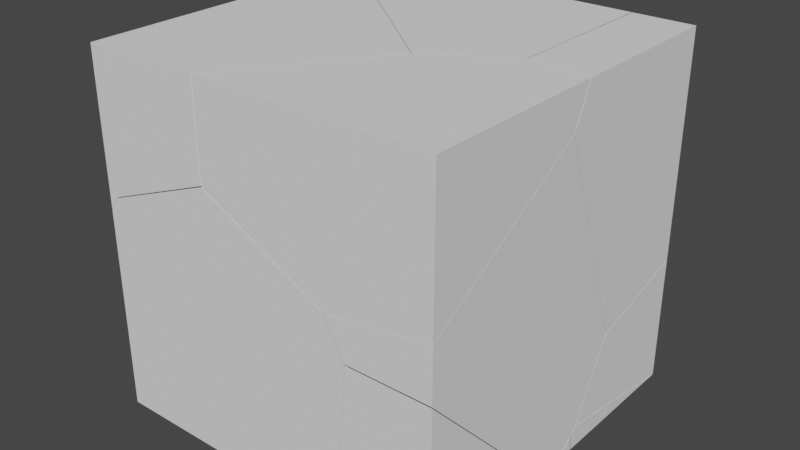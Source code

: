 # Source: DestroyedPlayer.blend  (saved by Blender 2.91.10; exported with 4.5.12 LTS)
import bpy
from mathutils import Matrix  # noqa: F401  (used for matrix-valued properties, if any)

bpy.ops.wm.read_factory_settings(use_empty=True)
scene = bpy.context.scene
scene.name = 'Scene'

# ---- collections
col_collection = bpy.data.collections.new('Collection'); scene.collection.children.link(col_collection)

# ---- world
world_world = bpy.data.worlds.new('World'); scene.world = world_world
world_world.use_nodes = True; world_world.node_tree.nodes.clear()
_N = world_world.node_tree.nodes; _L = world_world.node_tree.links
n0 = _N.new('ShaderNodeOutputWorld'); n0.name = 'World Output'; n0.location = (300, 300)
n1 = _N.new('ShaderNodeBackground'); n1.name = 'Background'; n1.location = (10, 300)
n1.inputs[0].default_value = (0.05088, 0.05088, 0.05088, 1.0)
_L.new(n1.outputs[0], n0.inputs[0])
n0.is_active_output = True
world_world.color = (0.05088, 0.05088, 0.05088)
world_world.use_sun_shadow = False
world_world.sun_shadow_jitter_overblur = 0.0

# ---- meshes
me_cube_cell_024 = bpy.data.meshes.new('Cube_cell.024')
me_cube_cell_024.from_pydata([(-0.146, -0.06029, 0.002289), (0.04487, -0.2439, -0.1307), (-0.08627, -0.1419, 0.06438), (-0.1647, 0.1604, -0.01715), (-0.1453, 0.1604, -0.03366), (-0.009129, 0.1604, 0.1458), (-0.02397, 0.1604, 0.1303), (0.02058, 0.1604, 0.1451), (0.07284, 0.1604, -0.2174), (0.07284, 0.1604, 0.1435), (0.07284, -0.1408, 0.06089), (0.07284, -0.207, -0.06279), (0.07284, -0.08141, -0.1797), (0.07284, -0.2548, -0.1524), (0.07284, 0.007355, 0.1017), (-0.1453, 0.1604, -0.03366), (-0.1647, 0.1604, -0.01715), (-0.02397, 0.1604, 0.1303), (-0.009129, 0.1604, 0.1458), (0.02058, 0.1604, 0.1451), (0.07284, 0.1604, 0.1435), (0.07284, 0.1604, -0.2174), (0.07284, -0.1408, 0.06089), (0.07284, -0.207, -0.06279), (0.07284, -0.2548, -0.1524), (0.07284, -0.08141, -0.1797), (0.07284, 0.007355, 0.1017)], [], [(1, 2, 0), (15, 16, 17, 18, 19, 20, 21), (22, 23, 24, 25, 21, 20, 26), (0, 6, 3), (6, 0, 2, 5), (14, 7, 5, 2, 10), (7, 14, 9), (1, 12, 13), (4, 8, 12, 1), (4, 1, 0, 3), (11, 10, 2, 1), (1, 13, 11)])
_k = set([(3, 4), (3, 6), (4, 8), (5, 6), (5, 7), (7, 9), (8, 12), (9, 14), (10, 11), (10, 14), (11, 13), (12, 13), (15, 16), (15, 21), (16, 17), (17, 18), (18, 19), (19, 20), (20, 26), (21, 25), (22, 23), (22, 26), (23, 24), (24, 25)])
me_cube_cell_024.attributes.new('sharp_edge', 'BOOLEAN', 'EDGE').data.foreach_set('value', [ (min(e.vertices), max(e.vertices)) in _k for e in me_cube_cell_024.edges])
_uv = me_cube_cell_024.uv_layers.new(name='UVMap')
_uv.uv.foreach_set('vector', [0.0, 0.0, 1.0, 0.0, 1.0, 1.0, 0.4212, 0.4455, 0.4253, 0.4406, 0.4622, 0.4758, 0.4661, 0.4795, 0.4659, 0.4869, 0.4655, 0.5, 0.3753, 0.5, 0.4448, 0.5753, 0.4139, 0.5919, 0.3915, 0.6038, 0.3847, 0.5605, 0.3753, 0.5, 0.4655, 0.5, 0.455, 0.5383, 1.0, 0.0, 1.0, 0.8159, 0.1857, 0.0, 0.8159, 0.8159, 0.0, 0.0, 1.0, 0.0, 1.0, 0.8586, 1.0, 0.4215, 1.0, 0.858, 0.8586, 0.8586, 0.0, 0.0, 0.7592, 0.0, 0.858, 0.858, 0.4215, 0.4215, 0.8583, 0.4201, 1.0, 0.0, 1.0, 0.3576, 0.6436, 0.0, 0.8893, 0.0, 0.8896, 0.7472, 0.3576, 0.3576, 0.0, 0.0, 0.8893, 0.8893, 0.0, 0.0, 1.0, 0.0, 1.0, 0.8143, 0.3566, 0.0, 1.0, 0.2408, 1.0, 1.0, 0.0, 0.0, 0.0, 0.0, 0.3564, 0.0, 0.3566, 0.3566])
me_cube_cell_024.use_remesh_fix_poles = True
me_cube_cell_024.use_remesh_preserve_attributes = False
me_cube_cell_024.use_mirror_vertex_groups = False
me_cube_cell_024.update()
me_cube_cell_025 = bpy.data.meshes.new('Cube_cell.025')
me_cube_cell_025.from_pydata([(-0.1081, -0.0906, -0.2428), (-0.001829, 0.3075, -0.09851), (-0.1047, 0.09585, 0.4735), (-0.2377, 0.1706, 0.2715), (-0.3646, 0.01731, 0.08186), (0.1344, 0.2048, -0.298), (-0.3398, 0.1112, 0.116), (-0.3492, -0.1643, 0.2794), (-0.2294, 0.01825, 0.4078), (-0.3821, -0.04963, 0.1972), (-0.3392, 0.1119, 0.2151), (0.1597, 0.04493, -0.3841), (0.1597, 0.1103, -0.3841), (0.1597, 0.1349, -0.3687), (0.1597, 0.1571, -0.3545), (0.1597, 0.3092, -0.1037), (0.1597, 0.2757, -0.01308), (0.1597, 0.1949, -0.318), (0.1597, 0.1807, -0.3389), (0.1597, 0.2067, -0.296), (0.1597, 0.1743, -0.3436), (0.1597, -0.3878, 0.06909), (0.1597, -0.3826, 0.06364), (0.1597, -0.3878, 0.2158), (0.1597, 0.08361, 0.5045), (0.1597, 0.05942, 0.4898), (-0.07591, -0.3878, 0.06904), (-0.08924, -0.3878, 0.09259), (-0.1344, -0.3878, 0.1732), (0.1073, -0.3878, 0.2083), (0.1185, 0.04483, -0.3841), (0.1597, 0.1807, -0.3389), (0.1597, 0.1949, -0.318), (0.1597, 0.2067, -0.296), (0.1597, 0.3092, -0.1037), (0.1597, 0.2757, -0.01308), (0.1597, 0.08361, 0.5045), (0.1597, 0.05942, 0.4898), (0.1597, -0.3878, 0.2158), (0.1597, -0.3878, 0.06909), (0.1597, -0.3826, 0.06364), (0.1597, 0.04493, -0.3841), (0.1597, 0.1103, -0.3841), (0.1597, 0.1349, -0.3687), (0.1597, 0.1571, -0.3545), (0.1597, 0.1743, -0.3436), (-0.1344, -0.3878, 0.1732), (-0.08924, -0.3878, 0.09259), (-0.07591, -0.3878, 0.06904), (0.1073, -0.3878, 0.2083), (0.1185, 0.04483, -0.3841)], [], [(2, 8, 7), (8, 9, 7), (9, 4, 7), (4, 0, 7), (4, 6, 0), (1, 3, 2), (3, 10, 2), (10, 8, 2), (10, 9, 8), (10, 6, 9), (6, 4, 9), (10, 1, 6), (10, 3, 1), (31, 32, 33, 34, 35, 36, 37, 38, 39, 40, 41, 42, 43, 44, 45), (46, 47, 48, 39, 38, 49), (41, 50, 42), (7, 28, 29), (7, 0, 27, 28), (27, 0, 26), (26, 0, 22, 21), (29, 23, 25, 7), (25, 24, 2, 7), (0, 30, 11, 22), (2, 24, 16), (1, 14, 13), (1, 20, 14), (5, 17, 18), (17, 5, 1, 19), (1, 15, 19), (15, 1, 2, 16), (5, 18, 20, 1), (1, 13, 12, 30, 0, 6)])
_k = set([(11, 22), (11, 30), (12, 13), (12, 30), (13, 14), (14, 20), (15, 16), (15, 19), (16, 24), (17, 18), (17, 19), (18, 20), (21, 22), (21, 26), (23, 25), (23, 29), (24, 25), (26, 27), (27, 28), (28, 29), (31, 32), (31, 45), (32, 33), (33, 34), (34, 35), (35, 36), (36, 37), (37, 38), (38, 49), (39, 40), (39, 48), (40, 41), (41, 50), (42, 43), (42, 50), (43, 44), (44, 45), (46, 47), (46, 49), (47, 48)])
me_cube_cell_025.attributes.new('sharp_edge', 'BOOLEAN', 'EDGE').data.foreach_set('value', [ (min(e.vertices), max(e.vertices)) in _k for e in me_cube_cell_025.edges])
_uv = me_cube_cell_025.uv_layers.new(name='UVMap')
_uv.uv.foreach_set('vector', [0.0, 0.0, 1.0, 0.0, 1.0, 1.0, 0.0, 0.0, 1.0, 0.0, 1.0, 1.0, 0.0, 0.0, 1.0, 0.0, 1.0, 1.0, 0.0, 0.0, 1.0, 0.0, 1.0, 1.0, 0.0, 0.0, 1.0, 0.0, 1.0, 1.0, 0.0, 0.0, 1.0, 0.0, 1.0, 1.0, 0.0, 0.0, 1.0, 0.0, 1.0, 1.0, 0.0, 0.0, 1.0, 0.0, 1.0, 1.0, 0.0, 0.0, 1.0, 0.0, 1.0, 1.0, 0.0, 0.0, 1.0, 0.0, 1.0, 1.0, 0.0, 0.0, 1.0, 0.0, 1.0, 1.0, 0.0, 0.0, 1.0, 0.0, 1.0, 1.0, 0.0, 0.0, 1.0, 0.0, 1.0, 1.0, 0.3863, 0.6079, 0.3915, 0.6043, 0.397, 0.6014, 0.4451, 0.5757, 0.4678, 0.5841, 0.5972, 0.6321, 0.5935, 0.6382, 0.525, 0.75, 0.4883, 0.75, 0.4869, 0.7487, 0.375, 0.6418, 0.375, 0.6255, 0.3789, 0.6193, 0.3824, 0.6138, 0.3851, 0.6095, 0.5143, 0.8235, 0.4942, 0.8122, 0.4883, 0.8089, 0.4883, 0.75, 0.525, 0.75, 0.5231, 0.7631, 0.375, 0.6418, 0.3647, 0.6418, 0.375, 0.6255, 1.0, 0.0, 1.0, 0.8165, 0.1835, 0.0, 0.0, 0.0, 1.0, 0.0, 1.0, 0.8554, 0.8165, 0.8165, 0.8554, 0.8554, 0.0, 0.0, 0.857, 0.0, 0.857, 0.857, 0.0, 0.0, 0.8419, 0.0, 0.8568, 0.01698, 1.0, 0.8165, 0.9506, 0.8609, 0.08911, 0.0, 1.0, 0.0, 0.08911, 0.08911, 0.1585, 0.0, 1.0, 0.0, 1.0, 1.0, 1.0, 1.0, 0.2621, 0.2621, 0.8422, 0.03528, 0.8419, 0.8419, 1.0, 0.0, 1.0, 0.8415, 0.1593, 0.0, 1.0, 0.0, 1.0, 0.762, 0.1955, 0.0, 0.0, 0.0, 0.7629, 0.0, 0.762, 0.762, 1.0, 0.0, 1.0, 0.3345, 0.6647, 0.0, 0.3345, 0.3345, 0.0, 0.0, 1.0, 0.0, 1.0, 0.7622, 0.0, 0.0, 0.7633, 0.0, 0.7622, 0.7622, 0.2367, 0.0, 1.0, 0.0, 1.0, 1.0, 0.1593, 0.1593, 0.0, 0.0, 0.3353, 0.0, 1.0, 0.2371, 1.0, 1.0, 0.0, 0.0, 0.8045, 0.0, 0.9228, 0.0441, 1.0, 0.2621, 1.0, 1.0, 1.0, 1.0])
me_cube_cell_025.use_remesh_fix_poles = True
me_cube_cell_025.use_remesh_preserve_attributes = False
me_cube_cell_025.use_mirror_vertex_groups = False
me_cube_cell_025.update()
me_cube_cell_011 = bpy.data.meshes.new('Cube_cell.011')
me_cube_cell_011.from_pydata([(-0.4318, 0.2077, 0.156), (0.1787, -0.3846, -0.05006), (0.1695, -0.2333, -0.1879), (0.06838, -0.2919, -0.244), (0.3027, -0.3079, 0.01431), (-0.4318, 0.116, -0.05923), (-0.4318, 0.1158, -0.04135), (-0.4318, 0.1158, -0.02181), (-0.4318, 0.2077, -0.09477), (-0.4318, 0.1789, -0.08373), (-0.4318, 0.1165, 0.156), (-0.3653, 0.2077, -0.1407), (-0.2218, 0.2077, -0.2393), (0.2597, 0.2077, -0.04242), (0.294, 0.2077, 0.001022), (0.2809, 0.2077, -0.01906), (0.3952, 0.2077, 0.156), (0.2677, 0.2077, -0.03912), (0.1784, -0.3845, 0.156), (0.3796, -0.2607, 0.156), (0.3955, -0.2508, 0.156), (0.3956, -0.1241, 0.156), (0.04407, -0.2744, 0.156), (-0.4318, 0.1158, -0.04135), (-0.4318, 0.1158, -0.02181), (-0.4318, 0.1165, 0.156), (-0.4318, 0.2077, -0.09477), (-0.4318, 0.1789, -0.08373), (-0.4318, 0.116, -0.05923), (0.2597, 0.2077, -0.04242), (-0.2218, 0.2077, -0.2393), (-0.3653, 0.2077, -0.1407), (0.3952, 0.2077, 0.156), (0.294, 0.2077, 0.001022), (0.2809, 0.2077, -0.01906), (0.2677, 0.2077, -0.03912), (0.1784, -0.3845, 0.156), (0.3796, -0.2607, 0.156), (0.3955, -0.2508, 0.156), (0.3956, -0.1241, 0.156), (0.04407, -0.2744, 0.156)], [], [(2, 4, 3), (4, 1, 3), (23, 24, 25, 0, 26, 27, 28), (29, 30, 31, 26, 0, 32, 33, 34, 35), (36, 37, 38, 39, 32, 0, 25, 40), (11, 9, 8), (3, 5, 9, 11, 12), (3, 1, 6, 5), (22, 7, 6, 1, 18), (22, 10, 7), (21, 14, 16), (20, 4, 15, 14, 21), (4, 2, 17, 15), (17, 2, 3, 13), (3, 12, 13), (1, 4, 20, 19), (1, 19, 18)])
_k = set([(5, 6), (5, 9), (6, 7), (7, 10), (8, 9), (8, 11), (10, 22), (11, 12), (12, 13), (13, 17), (14, 15), (14, 16), (15, 17), (16, 21), (18, 19), (18, 22), (19, 20), (20, 21), (23, 24), (23, 28), (24, 25), (25, 40), (26, 27), (26, 31), (27, 28), (29, 30), (29, 35), (30, 31), (32, 33), (32, 39), (33, 34), (34, 35), (36, 37), (36, 40), (37, 38), (38, 39)])
me_cube_cell_011.attributes.new('sharp_edge', 'BOOLEAN', 'EDGE').data.foreach_set('value', [ (min(e.vertices), max(e.vertices)) in _k for e in me_cube_cell_011.edges])
_uv = me_cube_cell_011.uv_layers.new(name='UVMap')
_uv.uv.foreach_set('vector', [0.0, 0.0, 1.0, 0.0, 1.0, 1.0, 0.0, 0.0, 1.0, 0.0, 1.0, 1.0, 0.5757, 0.227, 0.5805, 0.227, 0.625, 0.2272, 0.625, 0.25, 0.5623, 0.25, 0.5651, 0.2428, 0.5712, 0.2271, 0.5754, 0.4229, 0.5262, 0.3025, 0.5508, 0.2666, 0.5623, 0.25, 0.625, 0.25, 0.625, 0.4568, 0.5863, 0.4315, 0.5812, 0.4282, 0.5762, 0.4249, 0.7224, 0.6481, 0.6721, 0.6171, 0.6682, 0.6146, 0.6682, 0.5829, 0.6682, 0.5, 0.875, 0.5, 0.875, 0.5228, 0.756, 0.6205, 0.4951, 0.0, 0.7825, 0.0, 0.7831, 0.2859, 1.0, 0.0, 1.0, 0.9085, 0.7825, 0.7825, 0.4951, 0.4951, 0.09032, 0.0, 0.0, 0.0, 1.0, 0.0, 1.0, 0.9238, 0.9085, 0.9085, 1.0, 0.2033, 1.0, 0.9238, 0.9238, 0.9238, 0.0, 0.0, 0.8042, 0.0, 0.2033, 0.2033, 0.9244, 0.2035, 0.9238, 0.9238, 0.2183, 0.0, 0.8978, 0.0, 0.8975, 0.6788, 0.2601, 0.0, 1.0, 0.0, 1.0, 0.9118, 0.8978, 0.8978, 0.2183, 0.2183, 0.0, 0.0, 1.0, 0.0, 1.0, 0.8984, 0.9118, 0.9118, 0.8984, 0.8984, 0.0, 0.0, 1.0, 0.0, 1.0, 0.9092, 0.0, 0.0, 0.9097, 0.0, 0.9092, 0.9092, 1.0, 1.0, 0.0, 0.0, 0.7399, 0.0, 1.0, 0.1946, 1.0, 1.0, 0.1946, 0.1946, 1.0, 0.1958])
me_cube_cell_011.use_remesh_fix_poles = True
me_cube_cell_011.use_remesh_preserve_attributes = False
me_cube_cell_011.use_mirror_vertex_groups = False
me_cube_cell_011.update()
me_cube_cell_014 = bpy.data.meshes.new('Cube_cell.014')
me_cube_cell_014.from_pydata([(-0.2852, -0.3068, 0.2032), (0.2131, 0.19, -0.1956), (0.3235, 0.09922, -0.003791), (0.1716, 0.03134, -0.2149), (0.2043, -0.08343, -0.1321), (-0.2852, 0.5987, 0.2032), (-0.2852, 0.5991, -0.01211), (-0.2852, 0.5992, 0.02515), (-0.2851, -0.3068, -0.1765), (-0.2699, -0.3068, -0.1798), (0.05919, -0.3068, -0.03347), (0.05913, -0.3068, -0.05464), (0.04521, -0.3068, -0.06022), (0.05845, -0.3068, 0.2032), (-0.2616, -0.3068, -0.1812), (0.3232, 0.09988, 0.2032), (0.3108, 0.1101, 0.2032), (0.1891, 0.21, 0.2032), (-0.2852, 0.5987, 0.2032), (-0.2852, 0.5992, 0.02515), (-0.2852, 0.5991, -0.01211), (0.05913, -0.3068, -0.05464), (0.05919, -0.3068, -0.03347), (0.05845, -0.3068, 0.2032), (-0.2851, -0.3068, -0.1765), (-0.2699, -0.3068, -0.1798), (-0.2616, -0.3068, -0.1812), (0.04521, -0.3068, -0.06022), (0.3232, 0.09988, 0.2032), (0.3108, 0.1101, 0.2032), (0.1891, 0.21, 0.2032)], [], [(4, 3, 2), (3, 1, 2), (24, 0, 18, 19, 20), (21, 22, 23, 0, 24, 25, 26, 27), (28, 29, 30, 18, 0, 23), (17, 7, 5), (2, 1, 16, 15), (16, 1, 6, 7, 17), (8, 6, 1), (3, 9, 8, 1), (9, 3, 14), (4, 2, 10, 11), (12, 14, 3), (4, 11, 12, 3), (13, 10, 2, 15)])
_k = set([(5, 7), (5, 17), (6, 7), (6, 8), (8, 9), (9, 14), (10, 11), (10, 13), (11, 12), (12, 14), (13, 15), (15, 16), (16, 17), (18, 19), (18, 30), (19, 20), (20, 24), (21, 22), (21, 27), (22, 23), (23, 28), (24, 25), (25, 26), (26, 27), (28, 29), (29, 30)])
me_cube_cell_014.attributes.new('sharp_edge', 'BOOLEAN', 'EDGE').data.foreach_set('value', [ (min(e.vertices), max(e.vertices)) in _k for e in me_cube_cell_014.edges])
_uv = me_cube_cell_014.uv_layers.new(name='UVMap')
_uv.uv.foreach_set('vector', [0.0, 0.0, 1.0, 0.0, 1.0, 1.0, 0.0, 0.0, 1.0, 0.0, 1.0, 1.0, 0.5301, 0.0, 0.625, 0.0, 0.625, 0.2264, 0.5805, 0.2265, 0.5712, 0.2265, 0.5605, 0.9139, 0.5658, 0.9139, 0.625, 0.9141, 0.625, 1.0, 0.5301, 1.0, 0.5293, 0.9962, 0.5289, 0.9941, 0.5592, 0.9174, 0.7229, 0.6483, 0.726, 0.6458, 0.7564, 0.6208, 0.875, 0.5236, 0.875, 0.75, 0.7891, 0.75, 0.2034, 0.0, 0.9239, 0.0, 0.9235, 0.7198, 0.0, 0.0, 1.0, 0.0, 1.0, 0.888, 0.8046, 0.8046, 0.888, 0.888, 0.0, 0.0, 0.9086, 0.0, 1.0, 0.07611, 1.0, 0.7966, 0.9082, 7.257e-05, 0.9086, 0.9086, 0.0, 0.0, 1.0, 0.0, 1.0, 0.8706, 0.9081, 0.9081, 0.0, 0.0, 0.8706, 0.8706, 0.0, 0.0, 0.8718, 0.0, 1.0, 0.0, 1.0, 1.0, 0.1105, 0.1105, 0.1842, 0.0, 0.8702, 0.0, 0.8718, 0.8718, 0.0, 0.0, 1.0, 0.0, 1.0, 0.8158, 0.8702, 0.8702, 0.0, 0.0, 0.1839, 0.1092, 1.0, 0.1105, 1.0, 0.0, 1.0, 0.8046])
me_cube_cell_014.use_remesh_fix_poles = True
me_cube_cell_014.use_remesh_preserve_attributes = False
me_cube_cell_014.use_mirror_vertex_groups = False
me_cube_cell_014.update()
me_cube_cell_015 = bpy.data.meshes.new('Cube_cell.015')
me_cube_cell_015.from_pydata([(-0.07455, -0.04535, 0.1414), (0.1213, -0.2331, 0.005556), (-0.3043, 0.1735, -0.07713), (-0.07325, 0.1735, 0.1064), (0.1446, 0.1735, -0.07747), (-0.09283, 0.1735, 0.1229), (-0.304, 0.1735, -0.0193), (0.1458, -0.2428, -0.01364), (0.1458, -0.2567, -0.03377), (0.1458, -0.2568, -0.07747), (0.1458, 0.167, -0.07747), (-0.09283, 0.1735, 0.1229), (-0.07325, 0.1735, 0.1064), (0.1446, 0.1735, -0.07747), (-0.3043, 0.1735, -0.07713), (-0.304, 0.1735, -0.0193), (0.1458, -0.2428, -0.01364), (0.1458, -0.2567, -0.03377), (0.1458, -0.2568, -0.07747), (0.1458, 0.167, -0.07747)], [], [(11, 12, 13, 14, 15), (16, 17, 18, 19), (14, 13, 19, 18), (1, 7, 10, 4, 3), (0, 5, 6), (0, 1, 3, 5), (2, 9, 8, 1, 0, 6), (1, 8, 7)])
_k = set([(2, 6), (2, 9), (3, 4), (3, 5), (4, 10), (5, 6), (7, 8), (7, 10), (8, 9), (11, 12), (11, 15), (12, 13), (13, 19), (14, 15), (14, 18), (16, 17), (16, 19), (17, 18)])
me_cube_cell_015.attributes.new('sharp_edge', 'BOOLEAN', 'EDGE').data.foreach_set('value', [ (min(e.vertices), max(e.vertices)) in _k for e in me_cube_cell_015.edges])
_uv = me_cube_cell_015.uv_layers.new(name='UVMap')
_uv.uv.foreach_set('vector', [0.4251, 0.4403, 0.421, 0.4452, 0.375, 0.4997, 0.3751, 0.3875, 0.3895, 0.3876, 0.391, 0.6041, 0.3859, 0.6076, 0.375, 0.6076, 0.375, 0.5016, 0.2625, 0.5, 0.3747, 0.5, 0.375, 0.5016, 0.375, 0.6076, 0.0, 0.0, 0.3275, 0.0, 0.877, 0.1354, 0.8914, 0.1432, 0.8913, 0.8913, 0.0, 0.0, 0.8153, 0.0, 0.815, 0.815, 0.0, 0.0, 1.0, 0.0, 1.0, 0.8913, 0.8153, 0.8153, 0.9989, 0.8146, 0.3603, 0.04859, 0.6715, 0.0, 0.0, 0.0, 0.0, 0.0, 0.815, 0.0, 1.0, 0.0, 1.0, 0.3285, 0.6725, 0.0])
me_cube_cell_015.use_remesh_fix_poles = True
me_cube_cell_015.use_remesh_preserve_attributes = False
me_cube_cell_015.use_mirror_vertex_groups = False
me_cube_cell_015.update()
me_cube_cell_016 = bpy.data.meshes.new('Cube_cell.016')
me_cube_cell_016.from_pydata([(-0.1637, 0.4721, -0.3898), (0.335, -0.03058, 0.2103), (0.292, -0.1893, 0.1907), (0.3356, -0.02794, 0.1106), (0.3097, -0.122, 0.07581), (-0.1637, -0.2578, -0.3898), (-0.1637, -0.5279, 0.1886), (-0.1637, -0.5279, 0.2294), (-0.1637, 0.4721, 0.3568), (-0.1637, 0.3791, 0.3931), (0.04489, 0.4721, 0.2046), (0.04519, 0.4721, -0.287), (0.0447, 0.4721, 0.2136), (-0.1559, -0.5279, 0.2277), (-0.1412, -0.5279, 0.2244), (-0.03806, -0.1641, -0.3898), (-0.02972, 0.4717, -0.3898), (-0.02999, -0.1498, -0.3898), (-0.03004, -0.1581, -0.3898), (-0.1637, -0.5279, 0.2294), (-0.1637, 0.3791, 0.3931), (0.04519, 0.4721, -0.287), (-0.02972, 0.4717, -0.3898), (-0.1637, 0.4721, 0.3568), (-0.1637, -0.2578, -0.3898), (-0.1637, -0.5279, 0.1886), (0.0447, 0.4721, 0.2136), (0.04489, 0.4721, 0.2046), (-0.1412, -0.5279, 0.2244), (-0.1559, -0.5279, 0.2277), (-0.03004, -0.1581, -0.3898), (-0.03806, -0.1641, -0.3898), (-0.02999, -0.1498, -0.3898)], [], [(2, 3, 1), (2, 4, 3), (19, 20, 23, 0, 24, 25), (22, 0, 23, 26, 27, 21), (19, 25, 28, 29), (30, 31, 24, 0, 22, 32), (14, 6, 5, 15, 2), (13, 1, 9, 7), (10, 12, 1, 3), (3, 11, 10), (14, 2, 1, 13), (16, 11, 3), (16, 3, 17), (4, 18, 17, 3), (18, 4, 2, 15), (9, 1, 12, 8)])
_k = set([(5, 6), (5, 15), (6, 14), (7, 9), (7, 13), (8, 9), (8, 12), (10, 11), (10, 12), (11, 16), (13, 14), (15, 18), (16, 17), (17, 18), (19, 20), (19, 29), (20, 23), (21, 22), (21, 27), (22, 32), (23, 26), (24, 25), (24, 31), (25, 28), (26, 27), (28, 29), (30, 31), (30, 32)])
me_cube_cell_016.attributes.new('sharp_edge', 'BOOLEAN', 'EDGE').data.foreach_set('value', [ (min(e.vertices), max(e.vertices)) in _k for e in me_cube_cell_016.edges])
_uv = me_cube_cell_016.uv_layers.new(name='UVMap')
_uv.uv.foreach_set('vector', [0.0, 0.0, 1.0, 0.0, 1.0, 1.0, 0.0, 0.0, 1.0, 0.0, 1.0, 1.0, 0.5298, 0.0, 0.5707, 0.2268, 0.5616, 0.25, 0.375, 0.25, 0.375, 0.06754, 0.5196, 0.0, 0.375, 0.2835, 0.375, 0.25, 0.5616, 0.25, 0.5258, 0.3021, 0.5236, 0.3021, 0.4007, 0.3022, 0.5298, 1.0, 0.5196, 1.0, 0.5286, 0.9944, 0.5294, 0.9981, 0.1584, 0.6575, 0.1564, 0.659, 0.125, 0.6825, 0.125, 0.5, 0.1585, 0.5001, 0.1584, 0.6555, 1.0, 0.8708, 0.943, 0.8748, 0.663, 0.5882, 0.07897, 0.0, 1.0, 0.0, 0.09173, 0.0, 1.0, 0.0, 1.0, 0.9088, 0.0853, 0.007807, 1.0, 0.9097, 0.9102, 0.9102, 0.0, 0.0, 1.0, 0.0, 0.0, 0.0, 0.9093, 0.0, 0.9097, 0.9097, 0.8708, 0.8708, 0.0, 0.0, 1.0, 0.0, 1.0, 0.9083, 0.909, 0.002928, 0.9093, 0.9093, 0.0, 0.0, 0.9084, 0.9084, 0.0, 0.0, 0.9095, 0.0, 0.0, 0.0, 0.9034, 0.0, 1.0, 0.09047, 1.0, 1.0, 0.9034, 0.9034, 0.0, 0.0, 1.0, 0.0, 1.0, 0.921, 0.9088, 0.9088, 0.0, 0.0, 0.9102, 0.0, 0.7824, 0.4904])
me_cube_cell_016.use_remesh_fix_poles = True
me_cube_cell_016.use_remesh_preserve_attributes = False
me_cube_cell_016.use_mirror_vertex_groups = False
me_cube_cell_016.update()
me_cube_cell_017 = bpy.data.meshes.new('Cube_cell.017')
me_cube_cell_017.from_pydata([(0.1299, 0.2317, 0.292), (-0.02884, -0.07093, -0.4231), (-0.2663, -0.2078, -0.05239), (-0.1333, -0.2837, 0.1507), (-0.1695, 0.2317, 0.09599), (-0.1432, 0.2317, 0.1363), (-0.04057, 0.2317, 0.292), (0.07787, 0.2317, -0.3429), (0.04836, 0.2317, -0.3422), (0.1299, 0.2317, -0.3439), (0.1299, -0.06926, -0.4266), (0.1299, 0.07892, -0.386), (0.1299, -0.2431, 0.292), (0.1299, -0.2947, 0.1817), (-0.04131, -0.2264, 0.292), (-0.04143, -0.2062, 0.292), (-0.04145, -0.09876, 0.292), (0.1299, 0.2317, -0.3439), (0.07787, 0.2317, -0.3429), (0.04836, 0.2317, -0.3422), (-0.1695, 0.2317, 0.09599), (-0.1432, 0.2317, 0.1363), (-0.04057, 0.2317, 0.292), (0.1299, -0.06926, -0.4266), (0.1299, 0.07892, -0.386), (0.1299, -0.2431, 0.292), (0.1299, -0.2947, 0.1817), (-0.04145, -0.09876, 0.292), (-0.04143, -0.2062, 0.292), (-0.04131, -0.2264, 0.292)], [], [(2, 1, 3), (22, 0, 17, 18, 19, 20, 21), (23, 24, 17, 0, 25, 26), (25, 0, 22, 27, 28, 29), (1, 10, 13, 3), (2, 3, 14, 15), (14, 3, 13, 12), (10, 1, 8, 7, 11), (7, 9, 11), (16, 6, 5), (16, 5, 4, 2, 15), (8, 1, 2, 4)])
_k = set([(4, 5), (4, 8), (5, 6), (6, 16), (7, 8), (7, 9), (9, 11), (10, 11), (10, 13), (12, 13), (12, 14), (14, 15), (15, 16), (17, 18), (17, 24), (18, 19), (19, 20), (20, 21), (21, 22), (22, 27), (23, 24), (23, 26), (25, 26), (25, 29), (27, 28), (28, 29)])
me_cube_cell_017.attributes.new('sharp_edge', 'BOOLEAN', 'EDGE').data.foreach_set('value', [ (min(e.vertices), max(e.vertices)) in _k for e in me_cube_cell_017.edges])
_uv = me_cube_cell_017.uv_layers.new(name='UVMap')
_uv.uv.foreach_set('vector', [0.0, 0.0, 1.0, 0.0, 1.0, 1.0, 0.625, 0.4574, 0.625, 0.5, 0.466, 0.5, 0.4663, 0.487, 0.4665, 0.4796, 0.576, 0.4251, 0.5861, 0.4317, 0.4454, 0.5752, 0.4555, 0.5382, 0.466, 0.5, 0.625, 0.5, 0.625, 0.6187, 0.5974, 0.6316, 0.625, 0.6187, 0.625, 0.5, 0.6676, 0.5, 0.6678, 0.5826, 0.6678, 0.6095, 0.6678, 0.6145, 0.0, 0.0, 0.7594, 0.0, 0.8409, 0.8409, 0.0, 0.0, 1.0, 0.0, 1.0, 1.0, 0.2633, 0.2633, 0.1279, 0.0, 1.0, 0.2633, 1.0, 0.0, 1.0, 0.8409, 0.2858, 0.1271, 1.0, 0.2406, 1.0, 1.0, 0.1407, 0.1407, 0.1415, 0.0, 0.5781, 0.0, 0.1415, 0.1415, 0.5794, 0.1419, 0.5781, 0.5781, 1.0, 0.7802, 0.3202, 0.1029, 1.0, 0.1024, 0.7802, 0.7802, 0.1024, 0.1024, 0.102, 0.0, 1.0, 0.0, 1.0, 0.8721, 1.0, 0.1407, 1.0, 1.0, 0.0, 0.0, 0.898, 0.0])
me_cube_cell_017.use_remesh_fix_poles = True
me_cube_cell_017.use_remesh_preserve_attributes = False
me_cube_cell_017.use_mirror_vertex_groups = False
me_cube_cell_017.update()
me_cube_cell_018 = bpy.data.meshes.new('Cube_cell.018')
me_cube_cell_018.from_pydata([(-0.4185, -0.1346, -0.346), (0.3117, 0.1616, -0.2052), (0.05588, 0.2692, 0.1185), (0.03862, 0.202, 0.2349), (0.0715, 0.08793, 0.3163), (-0.4185, -0.04467, 0.03527), (-0.4185, 0.133, -0.346), (-0.4185, -0.1346, 0.2279), (0.2995, -0.1346, 0.1864), (0.2853, -0.1346, 0.2112), (0.3449, -0.1346, 0.1052), (0.342, -0.1346, 0.06865), (0.3103, -0.1346, 0.1674), (0.3078, -0.1346, -0.346), (-0.4034, -0.1346, 0.2519), (-0.07361, -0.1346, 0.3934), (-0.08761, -0.1346, 0.388), (-0.3921, -0.1346, 0.2681), (-0.3309, 0.1984, -0.346), (-0.2831, 0.2339, -0.346), (0.3022, 0.09817, -0.346), (0.2739, 0.1401, -0.346), (0.3011, 0.1355, -0.346), (-0.4185, -0.1346, 0.2279), (-0.4185, -0.04467, 0.03527), (-0.4185, 0.133, -0.346), (0.2995, -0.1346, 0.1864), (0.2853, -0.1346, 0.2112), (-0.07361, -0.1346, 0.3934), (-0.08761, -0.1346, 0.388), (-0.3921, -0.1346, 0.2681), (-0.4034, -0.1346, 0.2519), (0.3078, -0.1346, -0.346), (0.342, -0.1346, 0.06865), (0.3449, -0.1346, 0.1052), (0.3103, -0.1346, 0.1674), (0.3011, 0.1355, -0.346), (0.3022, 0.09817, -0.346), (-0.3309, 0.1984, -0.346), (-0.2831, 0.2339, -0.346), (0.2739, 0.1401, -0.346)], [], [(3, 1, 2), (25, 0, 23, 24), (26, 27, 28, 29, 30, 31, 23, 0, 32, 33, 34, 35), (36, 37, 32, 0, 25, 38, 39, 40), (20, 11, 13), (2, 1, 22, 21), (22, 1, 10, 11, 20), (19, 2, 21), (9, 8, 4), (1, 3, 12, 10), (3, 4, 8, 12), (16, 3, 17), (9, 4, 15), (15, 4, 3, 16), (17, 3, 14), (18, 6, 5), (18, 5, 7, 14, 3, 2, 19)])
_k = set([(5, 6), (5, 7), (6, 18), (7, 14), (8, 9), (8, 12), (9, 15), (10, 11), (10, 12), (11, 13), (13, 20), (14, 17), (15, 16), (16, 17), (18, 19), (19, 21), (20, 22), (21, 22), (23, 24), (23, 31), (24, 25), (25, 38), (26, 27), (26, 35), (27, 28), (28, 29), (29, 30), (30, 31), (32, 33), (32, 37), (33, 34), (34, 35), (36, 37), (36, 40), (38, 39), (39, 40)])
me_cube_cell_018.attributes.new('sharp_edge', 'BOOLEAN', 'EDGE').data.foreach_set('value', [ (min(e.vertices), max(e.vertices)) in _k for e in me_cube_cell_018.edges])
_uv = me_cube_cell_018.uv_layers.new(name='UVMap')
_uv.uv.foreach_set('vector', [0.0, 0.0, 1.0, 0.0, 1.0, 1.0, 0.375, 0.0669, 0.375, 0.0, 0.5185, 0.0, 0.4703, 0.02248, 0.5081, 0.8205, 0.5143, 0.824, 0.5598, 0.9138, 0.5585, 0.9173, 0.5285, 0.9934, 0.5245, 0.9962, 0.5185, 1.0, 0.375, 1.0, 0.375, 0.8184, 0.4787, 0.8099, 0.4878, 0.8092, 0.5033, 0.8178, 0.3049, 0.6825, 0.3052, 0.6918, 0.3066, 0.75, 0.125, 0.75, 0.125, 0.6831, 0.1469, 0.6667, 0.1588, 0.6579, 0.2981, 0.6813, 0.09035, 0.0, 0.8397, 0.0, 0.8384, 0.7475, 0.0, 0.0, 1.0, 0.0, 1.0, 0.7379, 0.9028, 0.9028, 0.7379, 0.7379, 0.0, 0.0, 0.8561, 0.0, 1.0, 0.1603, 1.0, 0.9097, 0.09687, 0.0, 1.0, 0.0, 1.0, 0.9028, 0.8176, 0.0, 0.8171, 0.8171, 0.0, 0.0, 0.0, 0.0, 1.0, 0.0, 1.0, 0.8711, 0.8561, 0.8561, 0.0, 0.0, 1.0, 0.0, 1.0, 0.8171, 0.8711, 0.8711, 0.8696, 0.8696, 0.0, 0.0, 0.8698, 0.0, 0.1824, 0.0, 1.0, 0.0, 1.0, 0.8151, 0.8151, 0.8151, 0.0, 0.0, 1.0, 0.0, 1.0, 0.8696, 0.8698, 0.8698, 0.0, 0.0, 0.8711, 0.0, 0.9234, 0.0, 0.9229, 0.5868, 0.3371, 0.0, 0.9234, 0.9234, 0.3371, 0.3371, 0.1262, 0.03816, 0.1289, 0.0, 1.0, 0.0, 1.0, 1.0, 0.09687, 0.09687])
me_cube_cell_018.use_remesh_fix_poles = True
me_cube_cell_018.use_remesh_preserve_attributes = False
me_cube_cell_018.use_mirror_vertex_groups = False
me_cube_cell_018.update()
me_cube_cell_019 = bpy.data.meshes.new('Cube_cell.019')
me_cube_cell_019.from_pydata([(0.2513, -0.2732, 0.1388), (-0.01249, 0.2102, -0.001889), (-0.2573, -0.05055, -0.1972), (-0.138, 0.1325, -0.06702), (0.2513, -0.2732, -0.2597), (0.2513, 0.22, 0.07544), (0.2513, 0.1982, 0.02916), (0.2513, 0.2496, 0.1388), (-0.04426, -0.2732, -0.3023), (0.1991, -0.2732, -0.2673), (-0.4024, -0.2732, -0.1191), (-0.4026, -0.2732, 0.1388), (-0.1377, 0.1323, 0.1388), (0.06324, 0.257, 0.1388), (0.1735, 0.2576, 0.1388), (0.07945, 0.267, 0.1388), (-0.3772, -0.2343, 0.1388), (0.2513, 0.22, 0.07544), (0.2513, 0.2496, 0.1388), (0.2513, -0.2732, -0.2597), (0.2513, 0.1982, 0.02916), (-0.4026, -0.2732, 0.1388), (-0.4024, -0.2732, -0.1191), (-0.04426, -0.2732, -0.3023), (0.1991, -0.2732, -0.2673), (0.1735, 0.2576, 0.1388), (0.07945, 0.267, 0.1388), (0.06324, 0.257, 0.1388), (-0.1377, 0.1323, 0.1388), (-0.3772, -0.2343, 0.1388)], [], [(2, 3, 1), (17, 18, 0, 19, 20), (19, 0, 21, 22, 23, 24), (25, 26, 27, 28, 29, 21, 0, 18), (14, 7, 5), (14, 5, 6, 1, 15), (15, 1, 3, 13), (12, 13, 3), (2, 10, 11, 16, 3), (3, 16, 12), (2, 9, 8), (2, 8, 10), (4, 9, 2, 1, 6)])
_k = set([(4, 6), (4, 9), (5, 6), (5, 7), (7, 14), (8, 9), (8, 10), (10, 11), (11, 16), (12, 13), (12, 16), (13, 15), (14, 15), (17, 18), (17, 20), (18, 25), (19, 20), (19, 24), (21, 22), (21, 29), (22, 23), (23, 24), (25, 26), (26, 27), (27, 28), (28, 29)])
me_cube_cell_019.attributes.new('sharp_edge', 'BOOLEAN', 'EDGE').data.foreach_set('value', [ (min(e.vertices), max(e.vertices)) in _k for e in me_cube_cell_019.edges])
_uv = me_cube_cell_019.uv_layers.new(name='UVMap')
_uv.uv.foreach_set('vector', [0.0, 0.0, 1.0, 0.0, 1.0, 1.0, 0.6092, 0.6267, 0.625, 0.6193, 0.625, 0.75, 0.5254, 0.75, 0.5976, 0.6321, 0.5254, 0.75, 0.625, 0.75, 0.625, 0.9135, 0.5605, 0.9134, 0.5147, 0.8239, 0.5235, 0.7631, 0.6445, 0.6173, 0.668, 0.6149, 0.672, 0.6174, 0.7222, 0.6486, 0.7821, 0.7403, 0.7885, 0.75, 0.625, 0.75, 0.625, 0.6193, 1.0, 0.675, 0.5903, 0.2644, 1.0, 0.263, 0.675, 0.675, 0.263, 0.263, 0.1585, 0.0, 1.0, 0.0, 1.0, 0.7379, 0.7379, 0.7379, 0.0, 0.0, 1.0, 0.0, 1.0, 0.8047, 0.8061, 0.0, 0.8047, 0.8047, 0.0, 0.0, 0.0, 0.0, 0.8181, 0.0, 0.9062, 0.05428, 1.0, 0.1958, 1.0, 1.0, 1.0, 1.0, 0.1958, 0.1958, 1.0, 0.1939, 1.0, 0.0, 1.0, 0.8169, 0.1845, 0.0, 1.0, 1.0, 0.1845, 0.1845, 1.0, 0.1819, 0.1189, 0.06706, 0.1831, 0.0, 1.0, 0.0, 1.0, 0.0, 1.0, 0.8415])
me_cube_cell_019.use_remesh_fix_poles = True
me_cube_cell_019.use_remesh_preserve_attributes = False
me_cube_cell_019.use_mirror_vertex_groups = False
me_cube_cell_019.update()
me_cube_cell_020 = bpy.data.meshes.new('Cube_cell.020')
me_cube_cell_020.from_pydata([(0.2882, -0.1709, -0.1076), (0.05089, -0.3096, 0.2632), (0.2269, -0.08953, -0.1706), (-0.05088, -0.3685, 0.1081), (-0.05055, -0.3679, 0.2067), (-0.34, 0.1306, 0.2027), (-0.3397, 0.1306, -0.2875), (-0.3262, 0.1306, 0.2172), (-0.3399, 0.1306, 0.2116), (0.2168, 0.1306, -0.1817), (0.2091, 0.1306, -0.1895), (-0.002922, 0.1306, -0.3321), (-0.0547, 0.1306, -0.3254), (0.1479, 0.1306, 0.4117), (0.3651, 0.1306, -0.02675), (0.3651, 0.1306, -0.02675), (0.2168, 0.1306, -0.1817), (0.2091, 0.1306, -0.1895), (-0.002922, 0.1306, -0.3321), (-0.0547, 0.1306, -0.3254), (-0.3397, 0.1306, -0.2875), (-0.34, 0.1306, 0.2027), (-0.3399, 0.1306, 0.2116), (-0.3262, 0.1306, 0.2172), (0.1479, 0.1306, 0.4117)], [], [(1, 3, 0), (4, 3, 1), (15, 16, 17, 18, 19, 20, 21, 22, 23, 24), (0, 9, 14), (11, 2, 0, 3, 12), (0, 2, 10, 9), (2, 11, 10), (3, 6, 12), (3, 5, 6), (7, 1, 13), (4, 1, 7, 8), (4, 8, 5, 3), (1, 0, 14, 13)])
_k = set([(5, 6), (5, 8), (6, 12), (7, 8), (7, 13), (9, 10), (9, 14), (10, 11), (11, 12), (13, 14), (15, 16), (15, 24), (16, 17), (17, 18), (18, 19), (19, 20), (20, 21), (21, 22), (22, 23), (23, 24)])
me_cube_cell_020.attributes.new('sharp_edge', 'BOOLEAN', 'EDGE').data.foreach_set('value', [ (min(e.vertices), max(e.vertices)) in _k for e in me_cube_cell_020.edges])
_uv = me_cube_cell_020.uv_layers.new(name='UVMap')
_uv.uv.foreach_set('vector', [0.0, 0.0, 1.0, 0.0, 1.0, 1.0, 0.0, 0.0, 1.0, 0.0, 1.0, 1.0, 0.4662, 0.4791, 0.4275, 0.442, 0.4255, 0.4401, 0.3899, 0.3871, 0.3916, 0.3742, 0.4011, 0.3029, 0.5236, 0.3028, 0.5258, 0.3028, 0.5272, 0.3063, 0.5758, 0.4248, 0.0, 0.0, 0.8589, 0.0, 0.8577, 0.8577, 0.8151, 0.8151, 1.0, 0.0, 1.0, 1.0, 1.0, 0.0, 1.0, 0.909, 1.0, 1.0, 0.0, 0.0, 0.8163, 0.0, 1.0, 0.1411, 0.0, 0.0, 0.8151, 0.0, 0.8163, 0.8163, 0.0, 0.0, 0.9084, 0.0, 0.909, 0.909, 0.0, 0.0, 0.9096, 0.0, 0.9084, 0.9084, 0.1013, 0.0, 1.0, 0.0, 1.0, 0.8972, 1.0, 0.0, 1.0, 1.0, 0.1013, 0.1013, 0.09053, 0.0, 0.0, 0.0, 0.9095, 0.0, 1.0, 0.09043, 1.0, 1.0, 0.0, 0.0, 1.0, 0.0, 1.0, 0.8577, 0.1028, 0.0])
me_cube_cell_020.use_remesh_fix_poles = True
me_cube_cell_020.use_remesh_preserve_attributes = False
me_cube_cell_020.use_mirror_vertex_groups = False
me_cube_cell_020.update()
me_cube_cell_021 = bpy.data.meshes.new('Cube_cell.021')
me_cube_cell_021.from_pydata([(0.1339, -0.19, -0.1284), (-0.134, 0.1062, 0.01163), (0.1339, 0.1929, -0.07905), (0.1339, 0.24, -0.1284), (0.1339, -0.19, 0.322), (-0.1379, -0.19, -0.1284), (-0.1012, -0.19, 0.3222), (-0.06942, -0.19, 0.3222), (-0.1389, -0.1489, -0.1284), (-0.1446, 0.08003, -0.1284), (0.1004, 0.24, -0.1284), (0.09019, 0.2397, -0.1284), (0.1339, 0.24, -0.1284), (0.1339, 0.1929, -0.07905), (0.1339, -0.19, 0.322), (-0.1012, -0.19, 0.3222), (-0.1379, -0.19, -0.1284), (-0.06942, -0.19, 0.3222), (-0.1389, -0.1489, -0.1284), (-0.1446, 0.08003, -0.1284), (0.09019, 0.2397, -0.1284), (0.1004, 0.24, -0.1284)], [], [(14, 0, 12, 13), (15, 16, 0, 14, 17), (0, 16, 18, 19, 20, 21, 12), (2, 7, 4), (8, 5, 6, 1), (9, 8, 1), (11, 9, 1), (1, 10, 11), (10, 1, 6, 7, 2, 3)])
_k = set([(2, 3), (2, 4), (3, 10), (4, 7), (5, 6), (5, 8), (6, 7), (8, 9), (9, 11), (10, 11), (12, 13), (12, 21), (13, 14), (14, 17), (15, 16), (15, 17), (16, 18), (18, 19), (19, 20), (20, 21)])
me_cube_cell_021.attributes.new('sharp_edge', 'BOOLEAN', 'EDGE').data.foreach_set('value', [ (min(e.vertices), max(e.vertices)) in _k for e in me_cube_cell_021.edges])
_uv = me_cube_cell_021.uv_layers.new(name='UVMap')
_uv.uv.foreach_set('vector', [0.4876, 0.75, 0.375, 0.75, 0.375, 0.6425, 0.3873, 0.6543, 0.4877, 0.8088, 0.375, 0.8179, 0.375, 0.75, 0.4876, 0.75, 0.4877, 0.8008, 0.375, 0.75, 0.3071, 0.75, 0.3068, 0.7397, 0.3054, 0.6825, 0.3641, 0.6426, 0.3666, 0.6425, 0.375, 0.6425, 0.18, 0.0, 0.9061, 0.0, 0.9058, 0.7258, 1.0, 0.7367, 0.9592, 0.8144, 0.1433, 0.0, 1.0, 0.0, 0.7376, 0.0, 0.7367, 0.7367, 0.0, 0.0, 1.0, 0.7363, 0.2624, 0.0, 1.0, 0.0, 0.0, 0.0, 0.7367, 0.0, 0.7363, 0.7363, 0.7367, 0.7367, 0.0, 0.0, 0.8567, 0.0, 1.0, 0.09394, 1.0, 0.82, 0.8872, 0.8354])
me_cube_cell_021.use_remesh_fix_poles = True
me_cube_cell_021.use_remesh_preserve_attributes = False
me_cube_cell_021.use_mirror_vertex_groups = False
me_cube_cell_021.update()
me_cube_cell_022 = bpy.data.meshes.new('Cube_cell.022')
me_cube_cell_022.from_pydata([(0.1051, 0.1386, 0.1344), (0.2963, -0.04509, 0.0007911), (0.1644, 0.05711, 0.1976), (-0.1747, -0.1397, 0.4129), (-0.1995, -0.2338, 0.3786), (0.05627, -0.3414, 0.05452), (-0.5384, 0.3602, -0.08554), (-0.4644, 0.3602, 0.01597), (-0.1273, 0.3602, -0.02822), (-0.1273, 0.3602, -0.07061), (-0.1274, 0.3602, -0.08554), (-0.3833, 0.3602, 0.005387), (0.3255, -0.1375, -0.08554), (0.3255, -0.1204, -0.07479), (0.3255, -0.07804, -0.04852), (0.3255, -0.07214, -0.07712), (0.3255, -0.07215, -0.08554), (0.3255, -0.07267, -0.04551), (-0.5381, -0.2612, -0.08554), (0.009621, 0.2295, -0.08554), (-0.5381, -0.2696, -0.08554), (0.0458, -0.3676, -0.08554), (0.2811, -0.2078, -0.08554), (0.3068, -0.1672, -0.08554), (-0.1273, 0.3602, -0.07061), (-0.1274, 0.3602, -0.08554), (-0.5384, 0.3602, -0.08554), (-0.4644, 0.3602, 0.01597), (-0.3833, 0.3602, 0.005387), (-0.1273, 0.3602, -0.02822), (0.3255, -0.07214, -0.07712), (0.3255, -0.07267, -0.04551), (0.3255, -0.07804, -0.04852), (0.3255, -0.1204, -0.07479), (0.3255, -0.1375, -0.08554), (0.3255, -0.07215, -0.08554), (-0.5381, -0.2696, -0.08554), (-0.5381, -0.2612, -0.08554), (0.009621, 0.2295, -0.08554), (0.3068, -0.1672, -0.08554), (0.2811, -0.2078, -0.08554), (0.0458, -0.3676, -0.08554)], [], [(21, 5, 4, 20), (2, 1, 0), (24, 25, 26, 27, 28, 29), (30, 31, 32, 33, 34, 35), (36, 37, 26, 25, 38, 35, 34, 39, 40, 41), (3, 7, 6, 18), (18, 20, 4, 3), (0, 8, 11), (19, 9, 8, 0, 15, 16), (19, 10, 9), (22, 5, 21), (4, 5, 22, 23), (0, 11, 7, 3, 2), (1, 17, 15, 0), (17, 1, 2, 14), (14, 2, 13), (12, 13, 2, 3, 4, 23)])
_k = set([(6, 7), (6, 18), (7, 11), (8, 9), (8, 11), (9, 10), (10, 19), (12, 13), (12, 23), (13, 14), (14, 17), (15, 16), (15, 17), (16, 19), (18, 20), (20, 21), (21, 22), (22, 23), (24, 25), (24, 29), (25, 38), (26, 27), (26, 37), (27, 28), (28, 29), (30, 31), (30, 35), (31, 32), (32, 33), (33, 34), (34, 39), (35, 38), (36, 37), (36, 41), (39, 40), (40, 41)])
me_cube_cell_022.attributes.new('sharp_edge', 'BOOLEAN', 'EDGE').data.foreach_set('value', [ (min(e.vertices), max(e.vertices)) in _k for e in me_cube_cell_022.edges])
_uv = me_cube_cell_022.uv_layers.new(name='UVMap')
_uv.uv.foreach_set('vector', [0.7375, 0.7375, 0.0, 0.0, 1.0, 0.0, 1.0, 0.9026, 0.0, 0.0, 1.0, 0.0, 1.0, 1.0, 0.3787, 0.3868, 0.375, 0.3868, 0.375, 0.284, 0.4004, 0.3025, 0.3977, 0.3228, 0.3893, 0.3868, 0.3771, 0.6081, 0.385, 0.6082, 0.3843, 0.6096, 0.3777, 0.6202, 0.375, 0.6244, 0.375, 0.6081, 0.1591, 0.6575, 0.1591, 0.6554, 0.159, 0.5, 0.2618, 0.5, 0.296, 0.5327, 0.375, 0.6081, 0.375, 0.6244, 0.3703, 0.6319, 0.3639, 0.642, 0.3051, 0.682, 0.0, 0.0, 0.9091, 0.0, 0.9267, 0.4807, 0.9086, 0.9086, 1.0, 0.9086, 0.9026, 0.9026, 0.0, 0.0, 1.0, 0.0, 0.0, 0.0, 0.816, 0.0, 0.816, 0.816, 1.0, 0.6593, 1.0, 0.9058, 0.816, 0.816, 0.0, 0.0, 0.814, 0.0, 0.8505, 0.01782, 0.6593, 0.6593, 0.9059, 0.695, 0.9058, 0.9058, 0.2634, 0.0, 1.0, 0.0, 1.0, 0.7375, 1.0, 1.0, 0.0, 0.0, 0.7366, 0.0, 1.0, 0.09741, 1.0, 0.0, 1.0, 0.816, 0.9091, 0.9091, 1.0, 1.0, 0.0, 0.0, 0.0, 0.0, 0.3667, 0.0, 1.0, 0.186, 1.0, 1.0, 0.3667, 0.3667, 0.0, 0.0, 1.0, 0.0, 1.0, 0.7618, 0.7618, 0.7618, 0.0, 0.0, 0.8174, 0.0, 0.1309, 0.03005, 0.1826, 0.0, 1.0, 0.0, 1.0, 0.0, 1.0, 1.0, 0.09741, 0.09741])
me_cube_cell_022.use_remesh_fix_poles = True
me_cube_cell_022.use_remesh_preserve_attributes = False
me_cube_cell_022.use_mirror_vertex_groups = False
me_cube_cell_022.update()

# ---- objects
ob_cube_cell = bpy.data.objects.new('Cube_cell', me_cube_cell_024)
ob_cube_cell_001 = bpy.data.objects.new('Cube_cell.001', me_cube_cell_025)
ob_cube_cell_002 = bpy.data.objects.new('Cube_cell.002', me_cube_cell_011)
ob_cube_cell_003 = bpy.data.objects.new('Cube_cell.003', me_cube_cell_014)
ob_cube_cell_004 = bpy.data.objects.new('Cube_cell.004', me_cube_cell_015)
ob_cube_cell_005 = bpy.data.objects.new('Cube_cell.005', me_cube_cell_016)
ob_cube_cell_006 = bpy.data.objects.new('Cube_cell.006', me_cube_cell_017)
ob_cube_cell_007 = bpy.data.objects.new('Cube_cell.007', me_cube_cell_018)
ob_cube_cell_008 = bpy.data.objects.new('Cube_cell.008', me_cube_cell_019)
ob_cube_cell_009 = bpy.data.objects.new('Cube_cell.009', me_cube_cell_020)
ob_cube_cell_010 = bpy.data.objects.new('Cube_cell.010', me_cube_cell_021)
ob_cube_cell_011 = bpy.data.objects.new('Cube_cell.011', me_cube_cell_022)

# ---- transforms, parenting, visibility, modifiers, constraints
ob_cube_cell.location = (0.4272, 0.3396, -0.2815)
ob_cube_cell.lineart.crease_threshold = 0.0
ob_cube_cell_001.location = (0.3403, -0.1122, -0.1159)
ob_cube_cell_001.lineart.crease_threshold = 0.0
ob_cube_cell_002.location = (-0.06817, 0.2923, 0.344)
ob_cube_cell_002.lineart.crease_threshold = 0.0
ob_cube_cell_003.location = (-0.2148, -0.1932, 0.2968)
ob_cube_cell_003.lineart.crease_threshold = 0.0
ob_cube_cell_004.location = (0.3542, 0.3265, -0.4225)
ob_cube_cell_004.lineart.crease_threshold = 0.0
ob_cube_cell_005.location = (-0.3363, 0.02793, -0.1102)
ob_cube_cell_005.lineart.crease_threshold = 0.0
ob_cube_cell_006.location = (0.3701, 0.2683, 0.208)
ob_cube_cell_006.lineart.crease_threshold = 0.0
ob_cube_cell_007.location = (-0.08151, -0.3654, -0.154)
ob_cube_cell_007.lineart.crease_threshold = 0.0
ob_cube_cell_008.location = (0.2487, -0.2268, 0.3612)
ob_cube_cell_008.lineart.crease_threshold = 0.0
ob_cube_cell_009.location = (0.05132, 0.3694, -0.1083)
ob_cube_cell_009.lineart.crease_threshold = 0.0
ob_cube_cell_010.location = (0.3661, -0.31, -0.3716)
ob_cube_cell_010.lineart.crease_threshold = 0.0
ob_cube_cell_011.location = (0.1745, 0.1398, -0.4145)
ob_cube_cell_011.lineart.crease_threshold = 0.0

# ---- collection membership
col_collection.objects.link(ob_cube_cell)
col_collection.objects.link(ob_cube_cell_001)
col_collection.objects.link(ob_cube_cell_002)
col_collection.objects.link(ob_cube_cell_003)
col_collection.objects.link(ob_cube_cell_004)
col_collection.objects.link(ob_cube_cell_005)
col_collection.objects.link(ob_cube_cell_006)
col_collection.objects.link(ob_cube_cell_007)
col_collection.objects.link(ob_cube_cell_008)
col_collection.objects.link(ob_cube_cell_009)
col_collection.objects.link(ob_cube_cell_010)
col_collection.objects.link(ob_cube_cell_011)

# ---- scene / render settings (as saved in the file)
scene.frame_start = 1; scene.frame_end = 250; scene.frame_set(151)
scene.render.engine = 'BLENDER_EEVEE_NEXT'
scene.cycles.use_denoising = False
scene.cycles.samples = 128
scene.cycles.sampling_pattern = 'TABULATED_SOBOL'
scene.cycles.use_adaptive_sampling = False
scene.cycles.use_light_tree = False
scene.view_settings.view_transform = 'Filmic'
bpy.context.view_layer.update()

# ---- added for rendering (the .blend has no active camera and no usable light): camera, sun
cam_auto = bpy.data.cameras.new('AutoCamera')
cam_auto.lens = 50.0
cam_auto.sensor_width = 36.0
cam_auto.clip_end = 1000.0
ob_auto_camera = bpy.data.objects.new('AutoCamera', cam_auto)
scene.collection.objects.link(ob_auto_camera)
ob_auto_camera.location = (1.60254, -1.92304, 1.28203)
ob_auto_camera.rotation_euler = (1.09748, -7.21219e-08, 0.694738)
scene.camera = ob_auto_camera
light_auto_sun = bpy.data.lights.new('AutoSun', 'SUN')
light_auto_sun.energy = 3.0
light_auto_sun.angle = 0.0523599
ob_auto_sun = bpy.data.objects.new('AutoSun', light_auto_sun)
scene.collection.objects.link(ob_auto_sun)
ob_auto_sun.rotation_euler = (0.872665, 0.174533, 0.523599)
bpy.context.view_layer.update()
